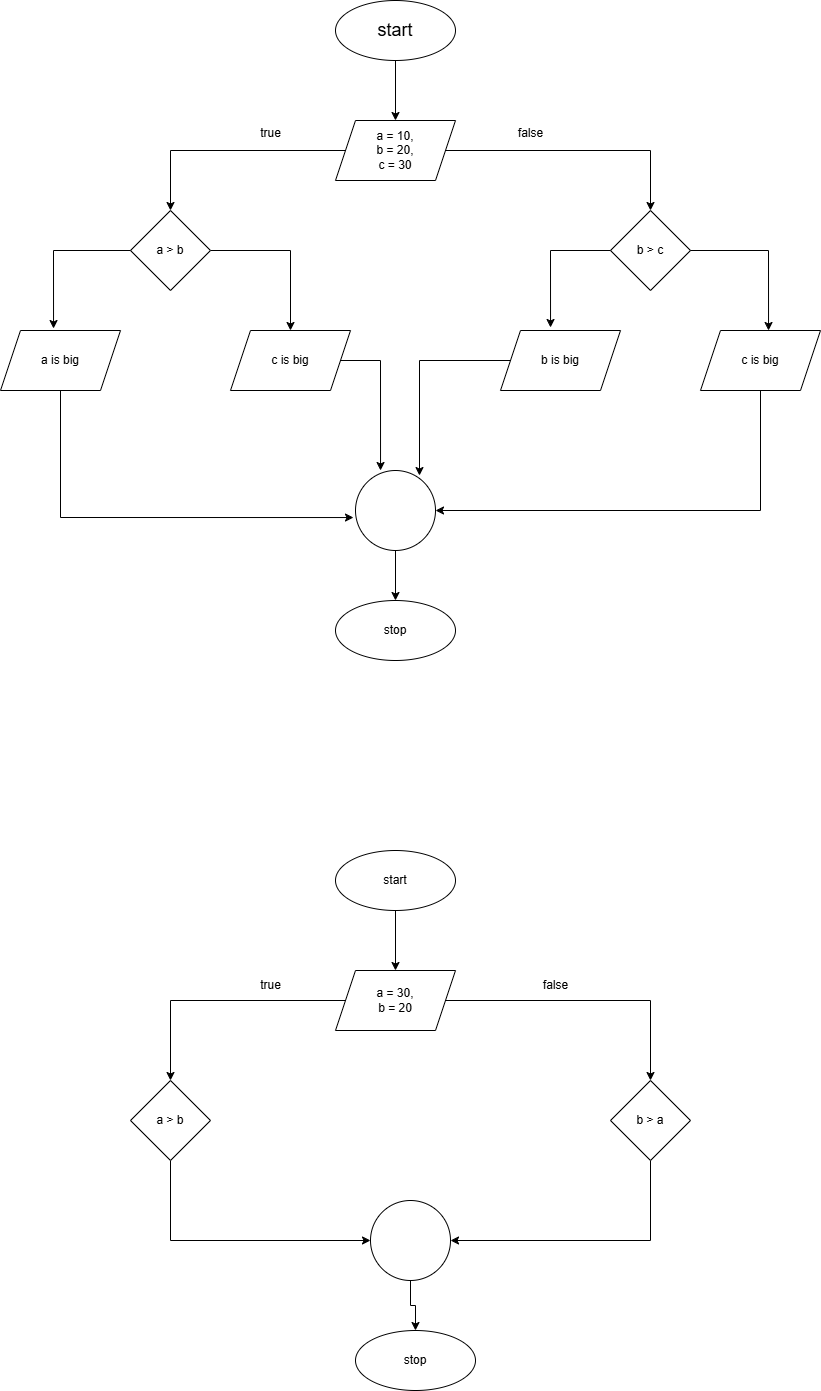

The diagram above was exported from draw.io. Its source (the exported page's mxGraphModel, read from the mxfile embedded in the PNG):
<mxGraphModel dx="1434" dy="1872" grid="1" gridSize="10" guides="1" tooltips="1" connect="1" arrows="1" fold="1" page="1" pageScale="1" pageWidth="850" pageHeight="1100" math="0" shadow="0">
  <root>
    <mxCell id="0" />
    <mxCell id="1" parent="0" />
    <mxCell id="WuzPGFDZTjPw_7r5g50f-12" style="edgeStyle=orthogonalEdgeStyle;rounded=0;orthogonalLoop=1;jettySize=auto;html=1;entryX=0.5;entryY=0;entryDx=0;entryDy=0;" edge="1" parent="1" source="WuzPGFDZTjPw_7r5g50f-10" target="WuzPGFDZTjPw_7r5g50f-11">
      <mxGeometry relative="1" as="geometry" />
    </mxCell>
    <mxCell id="WuzPGFDZTjPw_7r5g50f-10" value="&lt;font style=&quot;font-size: 18px;&quot;&gt;start&lt;/font&gt;" style="ellipse;whiteSpace=wrap;html=1;" vertex="1" parent="1">
      <mxGeometry x="365" y="-730" width="120" height="60" as="geometry" />
    </mxCell>
    <mxCell id="WuzPGFDZTjPw_7r5g50f-15" style="edgeStyle=orthogonalEdgeStyle;rounded=0;orthogonalLoop=1;jettySize=auto;html=1;entryX=0.5;entryY=0;entryDx=0;entryDy=0;" edge="1" parent="1" source="WuzPGFDZTjPw_7r5g50f-11" target="WuzPGFDZTjPw_7r5g50f-13">
      <mxGeometry relative="1" as="geometry">
        <mxPoint x="200" y="-530" as="targetPoint" />
      </mxGeometry>
    </mxCell>
    <mxCell id="WuzPGFDZTjPw_7r5g50f-16" style="edgeStyle=orthogonalEdgeStyle;rounded=0;orthogonalLoop=1;jettySize=auto;html=1;entryX=0.5;entryY=0;entryDx=0;entryDy=0;" edge="1" parent="1" source="WuzPGFDZTjPw_7r5g50f-11" target="WuzPGFDZTjPw_7r5g50f-14">
      <mxGeometry relative="1" as="geometry" />
    </mxCell>
    <mxCell id="WuzPGFDZTjPw_7r5g50f-11" value="a = 10,&lt;div&gt;b = 20,&lt;/div&gt;&lt;div&gt;c = 30&lt;/div&gt;" style="shape=parallelogram;perimeter=parallelogramPerimeter;whiteSpace=wrap;html=1;fixedSize=1;" vertex="1" parent="1">
      <mxGeometry x="365" y="-610" width="120" height="60" as="geometry" />
    </mxCell>
    <mxCell id="WuzPGFDZTjPw_7r5g50f-21" style="edgeStyle=orthogonalEdgeStyle;rounded=0;orthogonalLoop=1;jettySize=auto;html=1;exitX=1;exitY=0.5;exitDx=0;exitDy=0;entryX=0.5;entryY=0;entryDx=0;entryDy=0;" edge="1" parent="1" source="WuzPGFDZTjPw_7r5g50f-13" target="WuzPGFDZTjPw_7r5g50f-18">
      <mxGeometry relative="1" as="geometry" />
    </mxCell>
    <mxCell id="WuzPGFDZTjPw_7r5g50f-13" value="a &amp;gt; b" style="rhombus;whiteSpace=wrap;html=1;" vertex="1" parent="1">
      <mxGeometry x="160" y="-520" width="80" height="80" as="geometry" />
    </mxCell>
    <mxCell id="WuzPGFDZTjPw_7r5g50f-14" value="b &amp;gt; c" style="rhombus;whiteSpace=wrap;html=1;" vertex="1" parent="1">
      <mxGeometry x="640" y="-520" width="80" height="80" as="geometry" />
    </mxCell>
    <mxCell id="WuzPGFDZTjPw_7r5g50f-17" value="a is big" style="shape=parallelogram;perimeter=parallelogramPerimeter;whiteSpace=wrap;html=1;fixedSize=1;" vertex="1" parent="1">
      <mxGeometry x="30" y="-400" width="120" height="60" as="geometry" />
    </mxCell>
    <mxCell id="WuzPGFDZTjPw_7r5g50f-32" style="edgeStyle=orthogonalEdgeStyle;rounded=0;orthogonalLoop=1;jettySize=auto;html=1;entryX=0.313;entryY=0;entryDx=0;entryDy=0;entryPerimeter=0;" edge="1" parent="1" source="WuzPGFDZTjPw_7r5g50f-18" target="WuzPGFDZTjPw_7r5g50f-25">
      <mxGeometry relative="1" as="geometry" />
    </mxCell>
    <mxCell id="WuzPGFDZTjPw_7r5g50f-18" value="c is big" style="shape=parallelogram;perimeter=parallelogramPerimeter;whiteSpace=wrap;html=1;fixedSize=1;" vertex="1" parent="1">
      <mxGeometry x="260" y="-400" width="120" height="60" as="geometry" />
    </mxCell>
    <mxCell id="WuzPGFDZTjPw_7r5g50f-19" value="b is big" style="shape=parallelogram;perimeter=parallelogramPerimeter;whiteSpace=wrap;html=1;fixedSize=1;" vertex="1" parent="1">
      <mxGeometry x="530" y="-400" width="120" height="60" as="geometry" />
    </mxCell>
    <mxCell id="WuzPGFDZTjPw_7r5g50f-29" style="edgeStyle=orthogonalEdgeStyle;rounded=0;orthogonalLoop=1;jettySize=auto;html=1;entryX=1;entryY=0.5;entryDx=0;entryDy=0;" edge="1" parent="1" source="WuzPGFDZTjPw_7r5g50f-20" target="WuzPGFDZTjPw_7r5g50f-25">
      <mxGeometry relative="1" as="geometry">
        <Array as="points">
          <mxPoint x="790" y="-220" />
        </Array>
      </mxGeometry>
    </mxCell>
    <mxCell id="WuzPGFDZTjPw_7r5g50f-20" value="c is big" style="shape=parallelogram;perimeter=parallelogramPerimeter;whiteSpace=wrap;html=1;fixedSize=1;" vertex="1" parent="1">
      <mxGeometry x="730" y="-400" width="120" height="60" as="geometry" />
    </mxCell>
    <mxCell id="WuzPGFDZTjPw_7r5g50f-22" style="edgeStyle=orthogonalEdgeStyle;rounded=0;orthogonalLoop=1;jettySize=auto;html=1;exitX=0;exitY=0.5;exitDx=0;exitDy=0;entryX=0.442;entryY=-0.033;entryDx=0;entryDy=0;entryPerimeter=0;" edge="1" parent="1" source="WuzPGFDZTjPw_7r5g50f-13" target="WuzPGFDZTjPw_7r5g50f-17">
      <mxGeometry relative="1" as="geometry" />
    </mxCell>
    <mxCell id="WuzPGFDZTjPw_7r5g50f-23" style="edgeStyle=orthogonalEdgeStyle;rounded=0;orthogonalLoop=1;jettySize=auto;html=1;exitX=0;exitY=0.5;exitDx=0;exitDy=0;entryX=0.417;entryY=-0.05;entryDx=0;entryDy=0;entryPerimeter=0;" edge="1" parent="1" source="WuzPGFDZTjPw_7r5g50f-14" target="WuzPGFDZTjPw_7r5g50f-19">
      <mxGeometry relative="1" as="geometry" />
    </mxCell>
    <mxCell id="WuzPGFDZTjPw_7r5g50f-24" style="edgeStyle=orthogonalEdgeStyle;rounded=0;orthogonalLoop=1;jettySize=auto;html=1;entryX=0.567;entryY=0;entryDx=0;entryDy=0;entryPerimeter=0;" edge="1" parent="1" source="WuzPGFDZTjPw_7r5g50f-14" target="WuzPGFDZTjPw_7r5g50f-20">
      <mxGeometry relative="1" as="geometry" />
    </mxCell>
    <mxCell id="WuzPGFDZTjPw_7r5g50f-35" style="edgeStyle=orthogonalEdgeStyle;rounded=0;orthogonalLoop=1;jettySize=auto;html=1;" edge="1" parent="1" source="WuzPGFDZTjPw_7r5g50f-25" target="WuzPGFDZTjPw_7r5g50f-34">
      <mxGeometry relative="1" as="geometry" />
    </mxCell>
    <mxCell id="WuzPGFDZTjPw_7r5g50f-25" value="" style="ellipse;whiteSpace=wrap;html=1;aspect=fixed;" vertex="1" parent="1">
      <mxGeometry x="385" y="-260" width="80" height="80" as="geometry" />
    </mxCell>
    <mxCell id="WuzPGFDZTjPw_7r5g50f-26" value="true" style="text;html=1;align=center;verticalAlign=middle;resizable=0;points=[];autosize=1;strokeColor=none;fillColor=none;" vertex="1" parent="1">
      <mxGeometry x="280" y="-612" width="40" height="30" as="geometry" />
    </mxCell>
    <mxCell id="WuzPGFDZTjPw_7r5g50f-27" value="false" style="text;html=1;align=center;verticalAlign=middle;resizable=0;points=[];autosize=1;strokeColor=none;fillColor=none;" vertex="1" parent="1">
      <mxGeometry x="535" y="-612" width="50" height="30" as="geometry" />
    </mxCell>
    <mxCell id="WuzPGFDZTjPw_7r5g50f-28" style="edgeStyle=orthogonalEdgeStyle;rounded=0;orthogonalLoop=1;jettySize=auto;html=1;entryX=-0.025;entryY=0.588;entryDx=0;entryDy=0;entryPerimeter=0;" edge="1" parent="1" source="WuzPGFDZTjPw_7r5g50f-17" target="WuzPGFDZTjPw_7r5g50f-25">
      <mxGeometry relative="1" as="geometry">
        <Array as="points">
          <mxPoint x="90" y="-213" />
        </Array>
      </mxGeometry>
    </mxCell>
    <mxCell id="WuzPGFDZTjPw_7r5g50f-33" style="edgeStyle=orthogonalEdgeStyle;rounded=0;orthogonalLoop=1;jettySize=auto;html=1;entryX=0.8;entryY=0.063;entryDx=0;entryDy=0;entryPerimeter=0;" edge="1" parent="1" source="WuzPGFDZTjPw_7r5g50f-19" target="WuzPGFDZTjPw_7r5g50f-25">
      <mxGeometry relative="1" as="geometry" />
    </mxCell>
    <mxCell id="WuzPGFDZTjPw_7r5g50f-34" value="stop" style="ellipse;whiteSpace=wrap;html=1;" vertex="1" parent="1">
      <mxGeometry x="365" y="-130" width="120" height="60" as="geometry" />
    </mxCell>
    <mxCell id="WuzPGFDZTjPw_7r5g50f-38" style="edgeStyle=orthogonalEdgeStyle;rounded=0;orthogonalLoop=1;jettySize=auto;html=1;entryX=0.5;entryY=0;entryDx=0;entryDy=0;" edge="1" parent="1" source="WuzPGFDZTjPw_7r5g50f-36" target="WuzPGFDZTjPw_7r5g50f-37">
      <mxGeometry relative="1" as="geometry" />
    </mxCell>
    <mxCell id="WuzPGFDZTjPw_7r5g50f-36" value="start" style="ellipse;whiteSpace=wrap;html=1;" vertex="1" parent="1">
      <mxGeometry x="365" y="120" width="120" height="60" as="geometry" />
    </mxCell>
    <mxCell id="WuzPGFDZTjPw_7r5g50f-41" style="edgeStyle=orthogonalEdgeStyle;rounded=0;orthogonalLoop=1;jettySize=auto;html=1;entryX=0.5;entryY=0;entryDx=0;entryDy=0;" edge="1" parent="1" source="WuzPGFDZTjPw_7r5g50f-37" target="WuzPGFDZTjPw_7r5g50f-39">
      <mxGeometry relative="1" as="geometry" />
    </mxCell>
    <mxCell id="WuzPGFDZTjPw_7r5g50f-42" style="edgeStyle=orthogonalEdgeStyle;rounded=0;orthogonalLoop=1;jettySize=auto;html=1;entryX=0.5;entryY=0;entryDx=0;entryDy=0;" edge="1" parent="1" source="WuzPGFDZTjPw_7r5g50f-37" target="WuzPGFDZTjPw_7r5g50f-40">
      <mxGeometry relative="1" as="geometry" />
    </mxCell>
    <mxCell id="WuzPGFDZTjPw_7r5g50f-37" value="a = 30,&lt;div&gt;b = 20&lt;/div&gt;" style="shape=parallelogram;perimeter=parallelogramPerimeter;whiteSpace=wrap;html=1;fixedSize=1;" vertex="1" parent="1">
      <mxGeometry x="365" y="240" width="120" height="60" as="geometry" />
    </mxCell>
    <mxCell id="WuzPGFDZTjPw_7r5g50f-44" style="edgeStyle=orthogonalEdgeStyle;rounded=0;orthogonalLoop=1;jettySize=auto;html=1;entryX=0;entryY=0.5;entryDx=0;entryDy=0;exitX=0.5;exitY=1;exitDx=0;exitDy=0;" edge="1" parent="1" source="WuzPGFDZTjPw_7r5g50f-39" target="WuzPGFDZTjPw_7r5g50f-43">
      <mxGeometry relative="1" as="geometry" />
    </mxCell>
    <mxCell id="WuzPGFDZTjPw_7r5g50f-39" value="a &amp;gt; b" style="rhombus;whiteSpace=wrap;html=1;" vertex="1" parent="1">
      <mxGeometry x="160" y="350" width="80" height="80" as="geometry" />
    </mxCell>
    <mxCell id="WuzPGFDZTjPw_7r5g50f-45" style="edgeStyle=orthogonalEdgeStyle;rounded=0;orthogonalLoop=1;jettySize=auto;html=1;exitX=0.5;exitY=1;exitDx=0;exitDy=0;entryX=1;entryY=0.5;entryDx=0;entryDy=0;" edge="1" parent="1" source="WuzPGFDZTjPw_7r5g50f-40" target="WuzPGFDZTjPw_7r5g50f-43">
      <mxGeometry relative="1" as="geometry" />
    </mxCell>
    <mxCell id="WuzPGFDZTjPw_7r5g50f-40" value="b &amp;gt; a" style="rhombus;whiteSpace=wrap;html=1;" vertex="1" parent="1">
      <mxGeometry x="640" y="350" width="80" height="80" as="geometry" />
    </mxCell>
    <mxCell id="WuzPGFDZTjPw_7r5g50f-52" style="edgeStyle=orthogonalEdgeStyle;rounded=0;orthogonalLoop=1;jettySize=auto;html=1;entryX=0.5;entryY=0;entryDx=0;entryDy=0;" edge="1" parent="1" source="WuzPGFDZTjPw_7r5g50f-43" target="WuzPGFDZTjPw_7r5g50f-49">
      <mxGeometry relative="1" as="geometry" />
    </mxCell>
    <mxCell id="WuzPGFDZTjPw_7r5g50f-43" value="" style="ellipse;whiteSpace=wrap;html=1;aspect=fixed;" vertex="1" parent="1">
      <mxGeometry x="400" y="470" width="80" height="80" as="geometry" />
    </mxCell>
    <mxCell id="WuzPGFDZTjPw_7r5g50f-47" value="true" style="text;html=1;align=center;verticalAlign=middle;resizable=0;points=[];autosize=1;strokeColor=none;fillColor=none;" vertex="1" parent="1">
      <mxGeometry x="280" y="240" width="40" height="30" as="geometry" />
    </mxCell>
    <mxCell id="WuzPGFDZTjPw_7r5g50f-48" value="false" style="text;html=1;align=center;verticalAlign=middle;resizable=0;points=[];autosize=1;strokeColor=none;fillColor=none;" vertex="1" parent="1">
      <mxGeometry x="560" y="240" width="50" height="30" as="geometry" />
    </mxCell>
    <mxCell id="WuzPGFDZTjPw_7r5g50f-49" value="stop" style="ellipse;whiteSpace=wrap;html=1;" vertex="1" parent="1">
      <mxGeometry x="385" y="600" width="120" height="60" as="geometry" />
    </mxCell>
  </root>
</mxGraphModel>